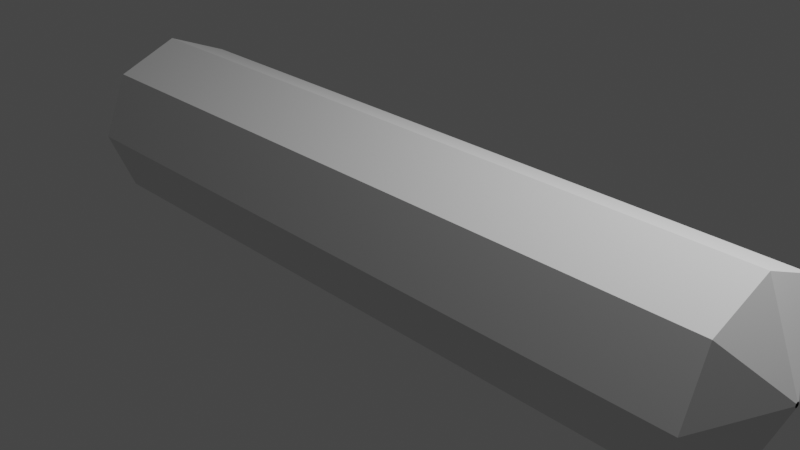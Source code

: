 # Source: log.blend  (saved by Blender 2.81.16; exported with 4.5.12 LTS)
import bpy
from mathutils import Matrix  # noqa: F401  (used for matrix-valued properties, if any)

bpy.ops.wm.read_factory_settings(use_empty=True)
scene = bpy.context.scene
scene.name = 'Scene'

# ---- collections
col_collection = bpy.data.collections.new('Collection'); scene.collection.children.link(col_collection)

# ---- world
world_world = bpy.data.worlds.new('World'); scene.world = world_world
world_world.use_nodes = True; world_world.node_tree.nodes.clear()
_N = world_world.node_tree.nodes; _L = world_world.node_tree.links
n0 = _N.new('ShaderNodeOutputWorld'); n0.name = 'World Output'; n0.location = (300, 300)
n1 = _N.new('ShaderNodeBackground'); n1.name = 'Background'; n1.location = (10, 300)
n1.inputs[0].default_value = (0.05088, 0.05088, 0.05088, 1.0)
_L.new(n1.outputs[0], n0.inputs[0])
n0.is_active_output = True
world_world.color = (0.05088, 0.05088, 0.05088)
world_world.use_sun_shadow = False
world_world.sun_shadow_jitter_overblur = 0.0

# ---- cameras
cam_camera = bpy.data.cameras.new('Camera')
cam_camera.clip_end = 100.0
cam_camera.ortho_scale = 7.314

# ---- lights
light_light = bpy.data.lights.new('Light', 'POINT')
light_light.transmission_factor = 0.0
light_light.energy = 1000.0
light_light.shadow_soft_size = 0.1
light_light.shadow_maximum_resolution = 0.006
light_light.use_absolute_resolution = True

# ---- meshes
me_cylinder = bpy.data.meshes.new('Cylinder')
me_cylinder.from_pydata([(0.0, 1.0, -1.0), (0.0, 1.0, 1.0), (0.7071, 0.7071, -1.0), (0.7071, 0.7071, 1.0), (1.0, -4.371e-08, -1.0), (1.0, -4.371e-08, 1.0), (0.7071, -0.7071, -1.0), (0.7071, -0.7071, 1.0), (-8.742e-08, -1.0, -1.0), (-8.742e-08, -1.0, 1.0), (-0.7071, -0.7071, -1.0), (-0.7071, -0.7071, 1.0), (-1.0, 1.192e-08, -1.0), (-1.0, 1.192e-08, 1.0), (-0.7071, 0.7071, -1.0), (-0.7071, 0.7071, 1.0), (0.0, 1.0, 1.0), (0.7071, 0.7071, 1.0), (1.0, -4.371e-08, 1.0), (0.7071, -0.7071, 1.0), (-8.742e-08, -1.0, 1.0), (-0.7071, -0.7071, 1.0), (-1.0, 1.192e-08, 1.0), (-0.7071, 0.7071, 1.0), (-7.819e-08, 0.02922, 1.097), (0.02067, 0.02067, 1.097), (0.02922, 5.955e-09, 1.097), (0.02067, -0.02067, 1.097), (-8.074e-08, -0.02922, 1.097), (-0.02067, -0.02067, 1.097), (-0.02922, 7.581e-09, 1.097), (-0.02067, 0.02067, 1.097), (0.7071, 0.7071, -1.0), (1.0, -4.371e-08, -1.0), (0.7071, -0.7071, -1.0), (-8.742e-08, -1.0, -1.0), (-0.7071, -0.7071, -1.0), (-1.0, 1.192e-08, -1.0), (-0.7071, 0.7071, -1.0), (0.0, 1.0, -1.0), (-0.03012, -0.03012, -1.092), (-0.04259, 1.74e-08, -1.092), (-0.03012, 0.03012, -1.092), (-2.265e-08, 0.04259, -1.092), (0.03012, 0.03012, -1.092), (0.04259, 1.503e-08, -1.092), (0.03012, -0.03012, -1.092), (-2.638e-08, -0.04259, -1.092)], [], [(16, 1, 3, 17), (17, 3, 5, 18), (18, 5, 7, 19), (19, 7, 9, 20), (20, 9, 11, 21), (21, 11, 13, 22), (3, 1, 15, 13, 11, 9, 7, 5), (22, 13, 15, 23), (23, 15, 1, 16), (0, 2, 4, 6, 8, 10, 12, 14), (38, 23, 16, 39), (37, 22, 23, 38), (36, 21, 22, 37), (35, 20, 21, 36), (34, 19, 20, 35), (33, 18, 19, 34), (32, 17, 18, 33), (39, 16, 17, 32), (20, 19, 27, 28), (22, 21, 29, 30), (16, 23, 31, 24), (17, 16, 24, 25), (19, 18, 26, 27), (21, 20, 28, 29), (23, 22, 30, 31), (18, 17, 25, 26), (0, 39, 32, 2), (2, 32, 33, 4), (4, 33, 34, 6), (6, 34, 35, 8), (8, 35, 36, 10), (10, 36, 37, 12), (12, 37, 38, 14), (14, 38, 39, 0), (37, 36, 44, 45), (35, 34, 42, 43), (33, 32, 40, 41), (38, 37, 45, 46), (36, 35, 43, 44), (34, 33, 41, 42), (32, 39, 47, 40), (39, 38, 46, 47)])
_uv = me_cylinder.uv_layers.new(name='UVMap')
_uv.uv.foreach_set('vector', [1.0, 1.0, 1.0, 1.0, 0.875, 1.0, 0.875, 1.0, 0.875, 1.0, 0.875, 1.0, 0.75, 1.0, 0.75, 1.0, 0.75, 1.0, 0.75, 1.0, 0.625, 1.0, 0.625, 1.0, 0.625, 1.0, 0.625, 1.0, 0.5, 1.0, 0.5, 1.0, 0.5, 1.0, 0.5, 1.0, 0.375, 1.0, 0.375, 1.0, 0.375, 1.0, 0.375, 1.0, 0.25, 1.0, 0.25, 1.0, 0.4197, 0.4197, 0.25, 0.49, 0.08029, 0.4197, 0.01, 0.25, 0.08029, 0.08029, 0.25, 0.01, 0.4197, 0.08029, 0.49, 0.25, 0.25, 1.0, 0.25, 1.0, 0.125, 1.0, 0.125, 1.0, 0.125, 1.0, 0.125, 1.0, 0.0, 1.0, 0.0, 1.0, 0.75, 0.49, 0.9197, 0.4197, 0.99, 0.25, 0.9197, 0.08029, 0.75, 0.01, 0.5803, 0.08029, 0.51, 0.25, 0.5803, 0.4197, 0.125, 0.5, 0.125, 1.0, 0.0, 1.0, 0.0, 0.5, 0.25, 0.5, 0.25, 1.0, 0.125, 1.0, 0.125, 0.5, 0.375, 0.5, 0.375, 1.0, 0.25, 1.0, 0.25, 0.5, 0.5, 0.5, 0.5, 1.0, 0.375, 1.0, 0.375, 0.5, 0.625, 0.5, 0.625, 1.0, 0.5, 1.0, 0.5, 0.5, 0.75, 0.5, 0.75, 1.0, 0.625, 1.0, 0.625, 0.5, 0.875, 0.5, 0.875, 1.0, 0.75, 1.0, 0.75, 0.5, 1.0, 0.5, 1.0, 1.0, 0.875, 1.0, 0.875, 0.5, 0.5, 1.0, 0.625, 1.0, 0.625, 1.0, 0.5, 1.0, 0.25, 1.0, 0.375, 1.0, 0.375, 1.0, 0.25, 1.0, 0.0, 1.0, 0.125, 1.0, 0.125, 1.0, 0.0, 1.0, 0.875, 1.0, 1.0, 1.0, 1.0, 1.0, 0.875, 1.0, 0.625, 1.0, 0.75, 1.0, 0.75, 1.0, 0.625, 1.0, 0.375, 1.0, 0.5, 1.0, 0.5, 1.0, 0.375, 1.0, 0.125, 1.0, 0.25, 1.0, 0.25, 1.0, 0.125, 1.0, 0.75, 1.0, 0.875, 1.0, 0.875, 1.0, 0.75, 1.0, 1.0, 0.5, 1.0, 0.5, 0.875, 0.5, 0.875, 0.5, 0.875, 0.5, 0.875, 0.5, 0.75, 0.5, 0.75, 0.5, 0.75, 0.5, 0.75, 0.5, 0.625, 0.5, 0.625, 0.5, 0.625, 0.5, 0.625, 0.5, 0.5, 0.5, 0.5, 0.5, 0.5, 0.5, 0.5, 0.5, 0.375, 0.5, 0.375, 0.5, 0.375, 0.5, 0.375, 0.5, 0.25, 0.5, 0.25, 0.5, 0.25, 0.5, 0.25, 0.5, 0.125, 0.5, 0.125, 0.5, 0.125, 0.5, 0.125, 0.5, 0.0, 0.5, 0.0, 0.5, 0.25, 0.5, 0.375, 0.5, 0.375, 0.5, 0.25, 0.5, 0.5, 0.5, 0.625, 0.5, 0.625, 0.5, 0.5, 0.5, 0.75, 0.5, 0.875, 0.5, 0.875, 0.5, 0.75, 0.5, 0.125, 0.5, 0.25, 0.5, 0.25, 0.5, 0.125, 0.5, 0.375, 0.5, 0.5, 0.5, 0.5, 0.5, 0.375, 0.5, 0.625, 0.5, 0.75, 0.5, 0.75, 0.5, 0.625, 0.5, 0.875, 0.5, 1.0, 0.5, 1.0, 0.5, 0.875, 0.5, 0.0, 0.5, 0.125, 0.5, 0.125, 0.5, 0.0, 0.5])
me_cylinder.use_remesh_fix_poles = True
me_cylinder.use_remesh_preserve_attributes = False
me_cylinder.use_mirror_vertex_groups = False
me_cylinder.update()

# ---- objects
ob_light = bpy.data.objects.new('Light', light_light)
ob_camera = bpy.data.objects.new('Camera', cam_camera)
ob_cylinder = bpy.data.objects.new('Cylinder', me_cylinder)

# ---- transforms, parenting, visibility, modifiers, constraints
ob_light.location = (4.076, 1.005, 5.904)
ob_light.rotation_euler = (0.6503, 0.05522, 1.866)
ob_light.lock_rotations_4d = False
ob_light.empty_display_type = 'ARROWS'
ob_light.color = (0.0, 0.0, 0.0, 0.0)
ob_light.lineart.crease_threshold = 0.0
ob_camera.location = (7.359, -6.926, 4.958)
ob_camera.rotation_euler = (1.109, 0.0, 0.8149)
ob_camera.lock_rotations_4d = False
ob_camera.empty_display_type = 'ARROWS'
ob_camera.color = (0.0, 0.0, 0.0, 0.0)
ob_camera.display_type = 'WIRE'
ob_camera.lineart.crease_threshold = 0.0
ob_cylinder.location = (0.0, 0.0, 0.0)
ob_cylinder.rotation_euler = (0.0, 1.571, 0.0)
ob_cylinder.scale = (1.0, 1.0, 4.0)
ob_cylinder.lineart.crease_threshold = 0.0

# ---- collection membership
col_collection.objects.link(ob_light)
col_collection.objects.link(ob_camera)
col_collection.objects.link(ob_cylinder)

# ---- scene / render settings (as saved in the file)
scene.camera = ob_camera
scene.frame_start = 1; scene.frame_end = 250; scene.frame_set(1)
scene.render.engine = 'BLENDER_EEVEE_NEXT'
scene.cycles.use_denoising = False
scene.cycles.samples = 128
scene.cycles.sampling_pattern = 'TABULATED_SOBOL'
scene.cycles.use_adaptive_sampling = False
scene.cycles.use_light_tree = False
scene.view_settings.view_transform = 'Filmic'
bpy.context.view_layer.update()
